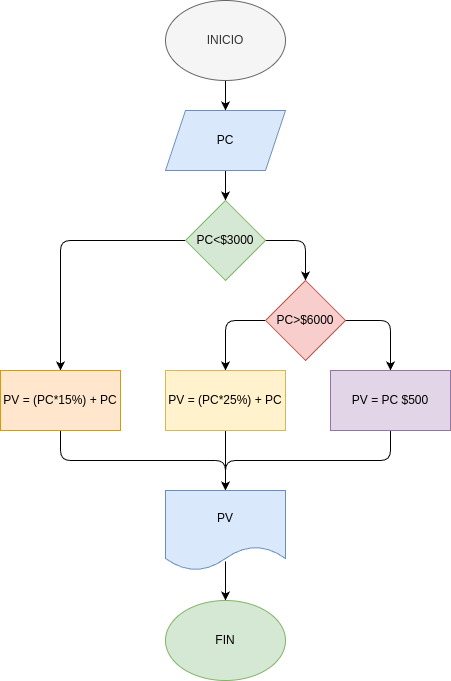

The diagram above was exported from draw.io. Its source (the exported page's mxGraphModel, read from the mxfile embedded in the PNG):
<mxGraphModel dx="532" dy="483" grid="1" gridSize="10" guides="1" tooltips="1" connect="1" arrows="1" fold="1" page="1" pageScale="1" pageWidth="850" pageHeight="1100" math="0" shadow="0">
  <root>
    <mxCell id="0" />
    <mxCell id="1" parent="0" />
    <mxCell id="11" style="edgeStyle=none;html=1;exitX=0.5;exitY=1;exitDx=0;exitDy=0;entryX=0.5;entryY=0;entryDx=0;entryDy=0;" edge="1" parent="1" source="2" target="3">
      <mxGeometry relative="1" as="geometry" />
    </mxCell>
    <mxCell id="2" value="INICIO" style="ellipse;whiteSpace=wrap;html=1;fillColor=#f5f5f5;fontColor=#333333;strokeColor=#666666;" vertex="1" parent="1">
      <mxGeometry x="365" y="40" width="120" height="80" as="geometry" />
    </mxCell>
    <mxCell id="12" style="edgeStyle=none;html=1;exitX=0.5;exitY=1;exitDx=0;exitDy=0;entryX=0.5;entryY=0;entryDx=0;entryDy=0;" edge="1" parent="1" source="3" target="4">
      <mxGeometry relative="1" as="geometry" />
    </mxCell>
    <mxCell id="3" value="PC" style="shape=parallelogram;perimeter=parallelogramPerimeter;whiteSpace=wrap;html=1;fixedSize=1;fillColor=#dae8fc;strokeColor=#6c8ebf;" vertex="1" parent="1">
      <mxGeometry x="365" y="150" width="120" height="60" as="geometry" />
    </mxCell>
    <mxCell id="13" style="edgeStyle=none;html=1;exitX=1;exitY=0.5;exitDx=0;exitDy=0;entryX=0.5;entryY=0;entryDx=0;entryDy=0;" edge="1" parent="1" source="4" target="5">
      <mxGeometry relative="1" as="geometry">
        <Array as="points">
          <mxPoint x="505" y="280" />
        </Array>
      </mxGeometry>
    </mxCell>
    <mxCell id="14" style="edgeStyle=none;html=1;exitX=0;exitY=0.5;exitDx=0;exitDy=0;entryX=0.5;entryY=0;entryDx=0;entryDy=0;" edge="1" parent="1" source="4" target="8">
      <mxGeometry relative="1" as="geometry">
        <Array as="points">
          <mxPoint x="260" y="280" />
        </Array>
      </mxGeometry>
    </mxCell>
    <mxCell id="4" value="PC&amp;lt;$3000" style="rhombus;whiteSpace=wrap;html=1;fillColor=#d5e8d4;strokeColor=#82b366;" vertex="1" parent="1">
      <mxGeometry x="385" y="240" width="80" height="80" as="geometry" />
    </mxCell>
    <mxCell id="15" style="edgeStyle=none;html=1;exitX=0;exitY=0.5;exitDx=0;exitDy=0;entryX=0.5;entryY=0;entryDx=0;entryDy=0;" edge="1" parent="1" source="5" target="6">
      <mxGeometry relative="1" as="geometry">
        <Array as="points">
          <mxPoint x="425" y="360" />
        </Array>
      </mxGeometry>
    </mxCell>
    <mxCell id="16" style="edgeStyle=none;html=1;exitX=1;exitY=0.5;exitDx=0;exitDy=0;entryX=0.5;entryY=0;entryDx=0;entryDy=0;" edge="1" parent="1" source="5" target="7">
      <mxGeometry relative="1" as="geometry">
        <Array as="points">
          <mxPoint x="590" y="360" />
        </Array>
      </mxGeometry>
    </mxCell>
    <mxCell id="5" value="PC&amp;gt;$6000" style="rhombus;whiteSpace=wrap;html=1;fillColor=#f8cecc;strokeColor=#b85450;" vertex="1" parent="1">
      <mxGeometry x="465" y="320" width="80" height="80" as="geometry" />
    </mxCell>
    <mxCell id="18" style="edgeStyle=none;html=1;exitX=0.5;exitY=1;exitDx=0;exitDy=0;entryX=0.5;entryY=0;entryDx=0;entryDy=0;" edge="1" parent="1" source="6" target="9">
      <mxGeometry relative="1" as="geometry" />
    </mxCell>
    <mxCell id="6" value="PV = (PC*25%) + PC" style="rounded=0;whiteSpace=wrap;html=1;fillColor=#fff2cc;strokeColor=#d6b656;" vertex="1" parent="1">
      <mxGeometry x="365" y="410" width="120" height="60" as="geometry" />
    </mxCell>
    <mxCell id="19" style="edgeStyle=none;html=1;exitX=0.5;exitY=1;exitDx=0;exitDy=0;entryX=0.5;entryY=0;entryDx=0;entryDy=0;" edge="1" parent="1" source="7" target="9">
      <mxGeometry relative="1" as="geometry">
        <Array as="points">
          <mxPoint x="590" y="500" />
          <mxPoint x="425" y="500" />
        </Array>
      </mxGeometry>
    </mxCell>
    <mxCell id="7" value="PV = PC $500" style="rounded=0;whiteSpace=wrap;html=1;fillColor=#e1d5e7;strokeColor=#9673a6;" vertex="1" parent="1">
      <mxGeometry x="530" y="410" width="120" height="60" as="geometry" />
    </mxCell>
    <mxCell id="17" style="edgeStyle=none;html=1;exitX=0.5;exitY=1;exitDx=0;exitDy=0;entryX=0.5;entryY=0;entryDx=0;entryDy=0;" edge="1" parent="1" source="8" target="9">
      <mxGeometry relative="1" as="geometry">
        <Array as="points">
          <mxPoint x="260" y="500" />
          <mxPoint x="425" y="500" />
        </Array>
      </mxGeometry>
    </mxCell>
    <mxCell id="8" value="PV = (PC*15%) + PC" style="rounded=0;whiteSpace=wrap;html=1;fillColor=#ffe6cc;strokeColor=#d79b00;" vertex="1" parent="1">
      <mxGeometry x="200" y="410" width="120" height="60" as="geometry" />
    </mxCell>
    <mxCell id="20" value="" style="edgeStyle=none;html=1;exitX=0.5;exitY=0.888;exitDx=0;exitDy=0;exitPerimeter=0;" edge="1" parent="1" source="9" target="10">
      <mxGeometry relative="1" as="geometry" />
    </mxCell>
    <mxCell id="9" value="PV" style="shape=document;whiteSpace=wrap;html=1;boundedLbl=1;fillColor=#dae8fc;strokeColor=#6c8ebf;" vertex="1" parent="1">
      <mxGeometry x="365" y="530" width="120" height="80" as="geometry" />
    </mxCell>
    <mxCell id="10" value="FIN" style="ellipse;whiteSpace=wrap;html=1;fillColor=#d5e8d4;strokeColor=#82b366;" vertex="1" parent="1">
      <mxGeometry x="365" y="640" width="120" height="80" as="geometry" />
    </mxCell>
  </root>
</mxGraphModel>